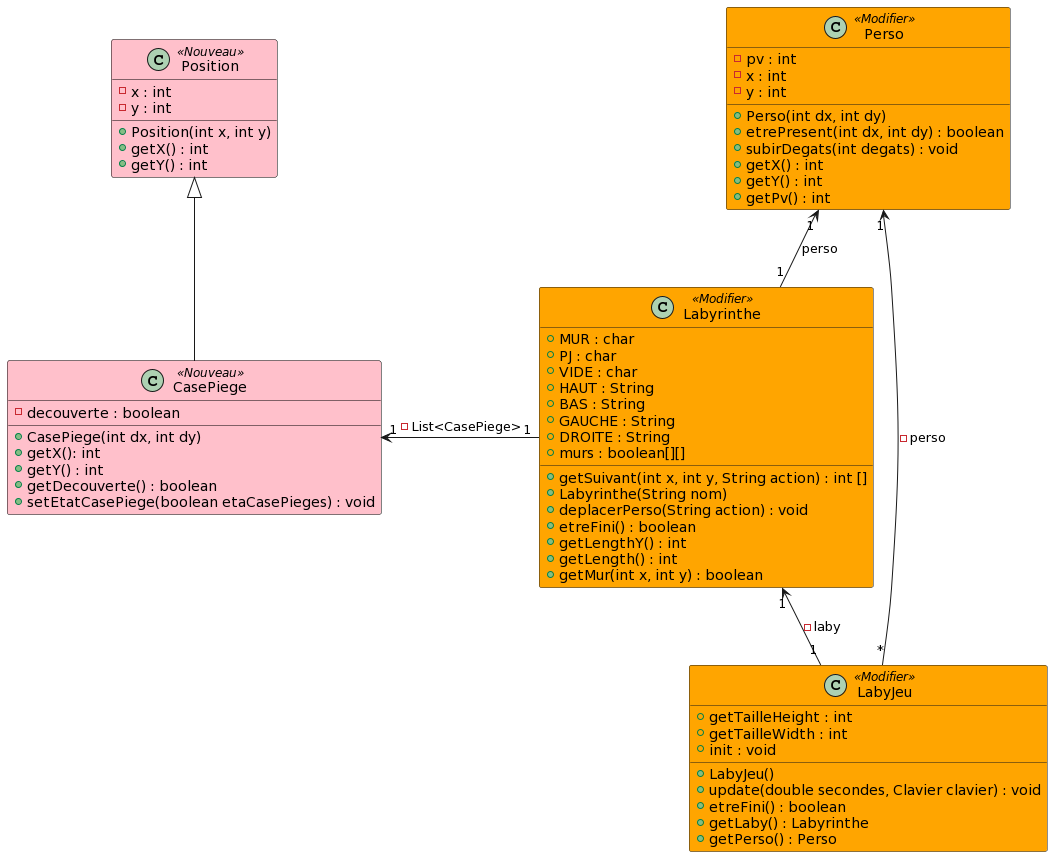

The diagram above was rendered by PlantUML. Its source (embedded in the PNG):
@startuml
skinparam class {
BackgroundColor<<Nouveau>> Pink
BackgroundColor<<Modifier>> Orange
BorderColor<<Nouveau>> Black
}

class Position <<Nouveau>>{
- x : int
- y : int
+ Position(int x, int y)
+ getX() : int
+ getY() : int
}

class Perso <<Modifier>>{
- pv : int
- x : int
- y : int
+ Perso(int dx, int dy)
+ etrePresent(int dx, int dy) : boolean
+ subirDegats(int degats) : void
+ getX() : int
+ getY() : int
+ getPv() : int
}

class CasePiege <<Nouveau>>{
- decouverte : boolean
+ CasePiege(int dx, int dy)
+ getX(): int
+ getY() : int
+ getDecouverte() : boolean
+ setEtatCasePiege(boolean etaCasePieges) : void
}

class Labyrinthe <<Modifier>>{
+ MUR : char
+ PJ : char
+ VIDE : char
+ HAUT : String
+ BAS : String
+ GAUCHE : String
+ DROITE : String
+ murs : boolean[][]
+ getSuivant(int x, int y, String action) : int []
+ Labyrinthe(String nom)
+ deplacerPerso(String action) : void
+ etreFini() : boolean
+ getLengthY() : int
+ getLength() : int
+ getMur(int x, int y) : boolean
}

class LabyJeu <<Modifier>>{
+ LabyJeu()
+ getTailleHeight : int
+ getTailleWidth : int
+ update(double secondes, Clavier clavier) : void
+ init : void
+ etreFini() : boolean
+ getLaby() : Labyrinthe
+ getPerso() : Perso
}

Perso "1" <-- "1" Labyrinthe : perso
CasePiege "1" <- "1" Labyrinthe : - List<CasePiege>
Labyrinthe "1" <-- "1" LabyJeu : - laby
Perso "1" <-- "*" LabyJeu : - perso

Position <|-- CasePiege
@enduml